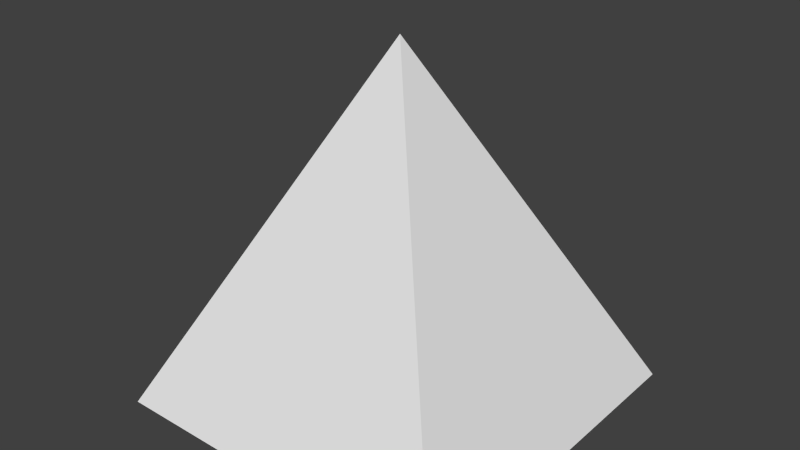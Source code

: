 # Source: Cone.blend  (saved by Blender 2.75.0; exported with 4.5.12 LTS)
import bpy
from mathutils import Matrix  # noqa: F401  (used for matrix-valued properties, if any)

bpy.ops.wm.read_factory_settings(use_empty=True)
scene = bpy.context.scene
scene.name = 'Scene'

# ---- collections
col_collection_1 = bpy.data.collections.new('Collection 1'); scene.collection.children.link(col_collection_1)

# ---- world
world_world = bpy.data.worlds.new('World'); scene.world = world_world
world_world.color = (0.05088, 0.05088, 0.05088)
world_world.use_sun_shadow = False
world_world.sun_shadow_jitter_overblur = 0.0
world_world.cycles.sampling_method = 'MANUAL'
world_world.cycles.sample_map_resolution = 256

# ---- meshes
me_cube_001 = bpy.data.meshes.new('Cube.001')
me_cube_001.from_pydata([(-1.0, -1.0, -1.0), (0.0, 0.0, 1.0), (-1.0, 1.0, -1.0), (1.0, -1.0, -1.0), (1.0, 1.0, -1.0)], [], [(0, 2, 4, 3), (1, 2, 0), (1, 4, 2), (1, 3, 4), (1, 0, 3)])
_uv = me_cube_001.uv_layers.new(name='UVMap')
_uv.uv.foreach_set('vector', [0.2434, 0.3651, 0.2434, 9.228e-05, 0.6084, 9.228e-05, 0.6084, 0.3651, 0.4259, 0.7732, 9.228e-05, 0.6372, 0.2434, 0.3651, 0.4259, 0.7732, 0.04065, 0.9999, 9.228e-05, 0.6372, 0.4259, 0.7732, 0.6084, 0.3651, 0.8518, 0.6372, 0.4259, 0.7732, 0.2434, 0.3651, 0.6084, 0.3651])
me_cube_001.use_remesh_preserve_volume = False
me_cube_001.use_remesh_preserve_attributes = False
me_cube_001.use_mirror_vertex_groups = False
me_cube_001.update()

# ---- objects
ob_cube = bpy.data.objects.new('Cube', me_cube_001)

# ---- transforms, parenting, visibility, modifiers, constraints
ob_cube.location = (0.0, 0.0, 0.0)
ob_cube.lineart.crease_threshold = 0.0

# ---- collection membership
col_collection_1.objects.link(ob_cube)

# ---- scene / render settings (as saved in the file)
scene.frame_start = 1; scene.frame_end = 250; scene.frame_set(1)
scene.render.engine = 'BLENDER_EEVEE_NEXT'
scene.render.resolution_percentage = 50
scene.render.dither_intensity = 0.0
scene.cycles.use_denoising = False
scene.cycles.samples = 10
scene.cycles.sampling_pattern = 'TABULATED_SOBOL'
scene.cycles.light_sampling_threshold = 0.0
scene.cycles.use_adaptive_sampling = False
scene.cycles.use_light_tree = False
scene.cycles.blur_glossy = 0.0
scene.cycles.pixel_filter_type = 'GAUSSIAN'
scene.cycles.sample_clamp_indirect = 0.0
scene.view_settings.view_transform = 'Standard'
bpy.context.view_layer.update()

# ---- added for rendering (the .blend has no active camera and no usable light): camera, sun
cam_auto = bpy.data.cameras.new('AutoCamera')
cam_auto.lens = 50.0
cam_auto.sensor_width = 36.0
cam_auto.clip_end = 1000.0
ob_auto_camera = bpy.data.objects.new('AutoCamera', cam_auto)
scene.collection.objects.link(ob_auto_camera)
ob_auto_camera.location = (3.20507, -3.84609, 2.56406)
ob_auto_camera.rotation_euler = (1.09748, -7.21219e-08, 0.694738)
scene.camera = ob_auto_camera
light_auto_sun = bpy.data.lights.new('AutoSun', 'SUN')
light_auto_sun.energy = 3.0
light_auto_sun.angle = 0.0523599
ob_auto_sun = bpy.data.objects.new('AutoSun', light_auto_sun)
scene.collection.objects.link(ob_auto_sun)
ob_auto_sun.rotation_euler = (0.872665, 0.174533, 0.523599)
bpy.context.view_layer.update()
